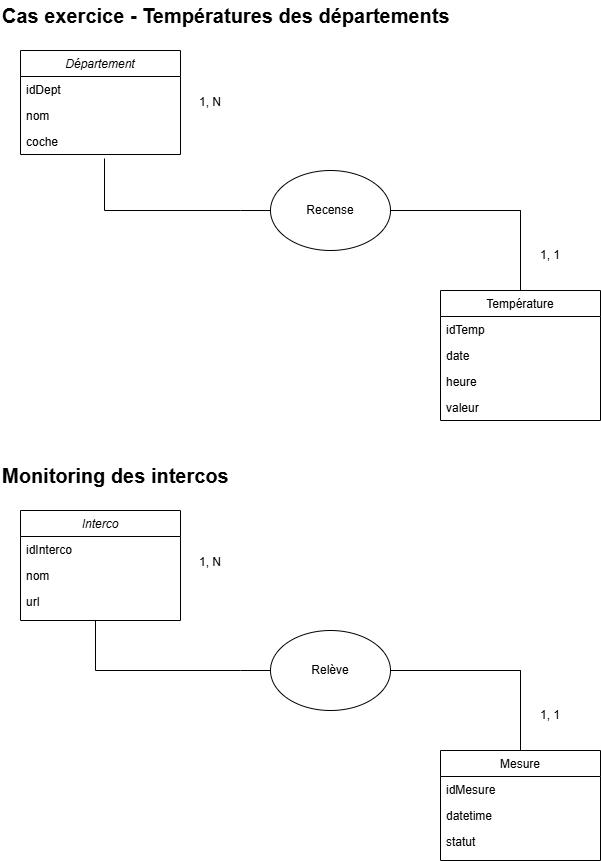

The diagram above was exported from draw.io. Its source (the exported page's mxGraphModel, read from the mxfile embedded in the PNG):
<mxGraphModel dx="1644" dy="845" grid="1" gridSize="10" guides="1" tooltips="1" connect="1" arrows="1" fold="1" page="1" pageScale="1" pageWidth="827" pageHeight="1169" math="0" shadow="0">
  <root>
    <mxCell id="WIyWlLk6GJQsqaUBKTNV-0" />
    <mxCell id="WIyWlLk6GJQsqaUBKTNV-1" parent="WIyWlLk6GJQsqaUBKTNV-0" />
    <mxCell id="zkfFHV4jXpPFQw0GAbJ--0" value="Département" style="swimlane;fontStyle=2;align=center;verticalAlign=top;childLayout=stackLayout;horizontal=1;startSize=26;horizontalStack=0;resizeParent=1;resizeLast=0;collapsible=1;marginBottom=0;rounded=0;shadow=0;strokeWidth=1;" parent="WIyWlLk6GJQsqaUBKTNV-1" vertex="1">
      <mxGeometry x="60" y="80" width="160" height="104" as="geometry">
        <mxRectangle x="230" y="140" width="160" height="26" as="alternateBounds" />
      </mxGeometry>
    </mxCell>
    <mxCell id="zkfFHV4jXpPFQw0GAbJ--1" value="idDept" style="text;align=left;verticalAlign=top;spacingLeft=4;spacingRight=4;overflow=hidden;rotatable=0;points=[[0,0.5],[1,0.5]];portConstraint=eastwest;" parent="zkfFHV4jXpPFQw0GAbJ--0" vertex="1">
      <mxGeometry y="26" width="160" height="26" as="geometry" />
    </mxCell>
    <mxCell id="zkfFHV4jXpPFQw0GAbJ--2" value="nom" style="text;align=left;verticalAlign=top;spacingLeft=4;spacingRight=4;overflow=hidden;rotatable=0;points=[[0,0.5],[1,0.5]];portConstraint=eastwest;rounded=0;shadow=0;html=0;" parent="zkfFHV4jXpPFQw0GAbJ--0" vertex="1">
      <mxGeometry y="52" width="160" height="26" as="geometry" />
    </mxCell>
    <mxCell id="zkfFHV4jXpPFQw0GAbJ--3" value="coche" style="text;align=left;verticalAlign=top;spacingLeft=4;spacingRight=4;overflow=hidden;rotatable=0;points=[[0,0.5],[1,0.5]];portConstraint=eastwest;rounded=0;shadow=0;html=0;" parent="zkfFHV4jXpPFQw0GAbJ--0" vertex="1">
      <mxGeometry y="78" width="160" height="26" as="geometry" />
    </mxCell>
    <mxCell id="zkfFHV4jXpPFQw0GAbJ--17" value="Température" style="swimlane;fontStyle=0;align=center;verticalAlign=top;childLayout=stackLayout;horizontal=1;startSize=26;horizontalStack=0;resizeParent=1;resizeLast=0;collapsible=1;marginBottom=0;rounded=0;shadow=0;strokeWidth=1;" parent="WIyWlLk6GJQsqaUBKTNV-1" vertex="1">
      <mxGeometry x="480" y="320" width="160" height="130" as="geometry">
        <mxRectangle x="550" y="140" width="160" height="26" as="alternateBounds" />
      </mxGeometry>
    </mxCell>
    <mxCell id="zkfFHV4jXpPFQw0GAbJ--18" value="idTemp" style="text;align=left;verticalAlign=top;spacingLeft=4;spacingRight=4;overflow=hidden;rotatable=0;points=[[0,0.5],[1,0.5]];portConstraint=eastwest;" parent="zkfFHV4jXpPFQw0GAbJ--17" vertex="1">
      <mxGeometry y="26" width="160" height="26" as="geometry" />
    </mxCell>
    <mxCell id="zkfFHV4jXpPFQw0GAbJ--19" value="date" style="text;align=left;verticalAlign=top;spacingLeft=4;spacingRight=4;overflow=hidden;rotatable=0;points=[[0,0.5],[1,0.5]];portConstraint=eastwest;rounded=0;shadow=0;html=0;" parent="zkfFHV4jXpPFQw0GAbJ--17" vertex="1">
      <mxGeometry y="52" width="160" height="26" as="geometry" />
    </mxCell>
    <mxCell id="zkfFHV4jXpPFQw0GAbJ--20" value="heure" style="text;align=left;verticalAlign=top;spacingLeft=4;spacingRight=4;overflow=hidden;rotatable=0;points=[[0,0.5],[1,0.5]];portConstraint=eastwest;rounded=0;shadow=0;html=0;" parent="zkfFHV4jXpPFQw0GAbJ--17" vertex="1">
      <mxGeometry y="78" width="160" height="26" as="geometry" />
    </mxCell>
    <mxCell id="zkfFHV4jXpPFQw0GAbJ--21" value="valeur" style="text;align=left;verticalAlign=top;spacingLeft=4;spacingRight=4;overflow=hidden;rotatable=0;points=[[0,0.5],[1,0.5]];portConstraint=eastwest;rounded=0;shadow=0;html=0;" parent="zkfFHV4jXpPFQw0GAbJ--17" vertex="1">
      <mxGeometry y="104" width="160" height="26" as="geometry" />
    </mxCell>
    <mxCell id="tA9qQzN5Mb7LiIxWFgg6-1" value="Recense" style="ellipse;whiteSpace=wrap;html=1;" parent="WIyWlLk6GJQsqaUBKTNV-1" vertex="1">
      <mxGeometry x="310" y="200" width="120" height="80" as="geometry" />
    </mxCell>
    <mxCell id="tA9qQzN5Mb7LiIxWFgg6-2" value="" style="endArrow=none;html=1;rounded=0;entryX=0.525;entryY=1.154;entryDx=0;entryDy=0;exitX=0;exitY=0.5;exitDx=0;exitDy=0;entryPerimeter=0;" parent="WIyWlLk6GJQsqaUBKTNV-1" source="tA9qQzN5Mb7LiIxWFgg6-1" target="zkfFHV4jXpPFQw0GAbJ--3" edge="1">
      <mxGeometry width="50" height="50" relative="1" as="geometry">
        <mxPoint x="360" y="430" as="sourcePoint" />
        <mxPoint x="350" y="350" as="targetPoint" />
        <Array as="points">
          <mxPoint x="280" y="240" />
          <mxPoint x="144" y="240" />
        </Array>
      </mxGeometry>
    </mxCell>
    <mxCell id="tA9qQzN5Mb7LiIxWFgg6-3" value="1, N" style="text;html=1;align=center;verticalAlign=middle;whiteSpace=wrap;rounded=0;" parent="WIyWlLk6GJQsqaUBKTNV-1" vertex="1">
      <mxGeometry x="220" y="117" width="60" height="30" as="geometry" />
    </mxCell>
    <mxCell id="tA9qQzN5Mb7LiIxWFgg6-4" value="1, 1" style="text;html=1;align=center;verticalAlign=middle;whiteSpace=wrap;rounded=0;" parent="WIyWlLk6GJQsqaUBKTNV-1" vertex="1">
      <mxGeometry x="560" y="270" width="60" height="30" as="geometry" />
    </mxCell>
    <mxCell id="tA9qQzN5Mb7LiIxWFgg6-7" value="Cas exercice - Températures des départements" style="text;html=1;align=left;verticalAlign=middle;whiteSpace=wrap;rounded=0;fontSize=20;fontStyle=1" parent="WIyWlLk6GJQsqaUBKTNV-1" vertex="1">
      <mxGeometry x="40" y="30" width="450" height="30" as="geometry" />
    </mxCell>
    <mxCell id="tA9qQzN5Mb7LiIxWFgg6-10" value="Interco" style="swimlane;fontStyle=2;align=center;verticalAlign=top;childLayout=stackLayout;horizontal=1;startSize=26;horizontalStack=0;resizeParent=1;resizeLast=0;collapsible=1;marginBottom=0;rounded=0;shadow=0;strokeWidth=1;" parent="WIyWlLk6GJQsqaUBKTNV-1" vertex="1">
      <mxGeometry x="60" y="540" width="160" height="110" as="geometry">
        <mxRectangle x="230" y="140" width="160" height="26" as="alternateBounds" />
      </mxGeometry>
    </mxCell>
    <mxCell id="tA9qQzN5Mb7LiIxWFgg6-11" value="idInterco" style="text;align=left;verticalAlign=top;spacingLeft=4;spacingRight=4;overflow=hidden;rotatable=0;points=[[0,0.5],[1,0.5]];portConstraint=eastwest;" parent="tA9qQzN5Mb7LiIxWFgg6-10" vertex="1">
      <mxGeometry y="26" width="160" height="26" as="geometry" />
    </mxCell>
    <mxCell id="tA9qQzN5Mb7LiIxWFgg6-12" value="nom" style="text;align=left;verticalAlign=top;spacingLeft=4;spacingRight=4;overflow=hidden;rotatable=0;points=[[0,0.5],[1,0.5]];portConstraint=eastwest;rounded=0;shadow=0;html=0;" parent="tA9qQzN5Mb7LiIxWFgg6-10" vertex="1">
      <mxGeometry y="52" width="160" height="26" as="geometry" />
    </mxCell>
    <mxCell id="tA9qQzN5Mb7LiIxWFgg6-25" value="url" style="text;align=left;verticalAlign=top;spacingLeft=4;spacingRight=4;overflow=hidden;rotatable=0;points=[[0,0.5],[1,0.5]];portConstraint=eastwest;rounded=0;shadow=0;html=0;" parent="tA9qQzN5Mb7LiIxWFgg6-10" vertex="1">
      <mxGeometry y="78" width="160" height="26" as="geometry" />
    </mxCell>
    <mxCell id="tA9qQzN5Mb7LiIxWFgg6-15" value="Mesure" style="swimlane;fontStyle=0;align=center;verticalAlign=top;childLayout=stackLayout;horizontal=1;startSize=26;horizontalStack=0;resizeParent=1;resizeLast=0;collapsible=1;marginBottom=0;rounded=0;shadow=0;strokeWidth=1;" parent="WIyWlLk6GJQsqaUBKTNV-1" vertex="1">
      <mxGeometry x="480" y="780" width="160" height="110" as="geometry">
        <mxRectangle x="550" y="140" width="160" height="26" as="alternateBounds" />
      </mxGeometry>
    </mxCell>
    <mxCell id="tA9qQzN5Mb7LiIxWFgg6-16" value="idMesure" style="text;align=left;verticalAlign=top;spacingLeft=4;spacingRight=4;overflow=hidden;rotatable=0;points=[[0,0.5],[1,0.5]];portConstraint=eastwest;" parent="tA9qQzN5Mb7LiIxWFgg6-15" vertex="1">
      <mxGeometry y="26" width="160" height="26" as="geometry" />
    </mxCell>
    <mxCell id="tA9qQzN5Mb7LiIxWFgg6-17" value="datetime" style="text;align=left;verticalAlign=top;spacingLeft=4;spacingRight=4;overflow=hidden;rotatable=0;points=[[0,0.5],[1,0.5]];portConstraint=eastwest;rounded=0;shadow=0;html=0;" parent="tA9qQzN5Mb7LiIxWFgg6-15" vertex="1">
      <mxGeometry y="52" width="160" height="26" as="geometry" />
    </mxCell>
    <mxCell id="tA9qQzN5Mb7LiIxWFgg6-18" value="statut" style="text;align=left;verticalAlign=top;spacingLeft=4;spacingRight=4;overflow=hidden;rotatable=0;points=[[0,0.5],[1,0.5]];portConstraint=eastwest;rounded=0;shadow=0;html=0;" parent="tA9qQzN5Mb7LiIxWFgg6-15" vertex="1">
      <mxGeometry y="78" width="160" height="26" as="geometry" />
    </mxCell>
    <mxCell id="tA9qQzN5Mb7LiIxWFgg6-20" value="Relève" style="ellipse;whiteSpace=wrap;html=1;" parent="WIyWlLk6GJQsqaUBKTNV-1" vertex="1">
      <mxGeometry x="310" y="660" width="120" height="80" as="geometry" />
    </mxCell>
    <mxCell id="tA9qQzN5Mb7LiIxWFgg6-21" value="" style="endArrow=none;html=1;rounded=0;exitX=0;exitY=0.5;exitDx=0;exitDy=0;" parent="WIyWlLk6GJQsqaUBKTNV-1" source="tA9qQzN5Mb7LiIxWFgg6-20" edge="1">
      <mxGeometry width="50" height="50" relative="1" as="geometry">
        <mxPoint x="360" y="890" as="sourcePoint" />
        <mxPoint x="135" y="650" as="targetPoint" />
        <Array as="points">
          <mxPoint x="280" y="700" />
          <mxPoint x="135" y="700" />
        </Array>
      </mxGeometry>
    </mxCell>
    <mxCell id="tA9qQzN5Mb7LiIxWFgg6-22" value="1, N" style="text;html=1;align=center;verticalAlign=middle;whiteSpace=wrap;rounded=0;" parent="WIyWlLk6GJQsqaUBKTNV-1" vertex="1">
      <mxGeometry x="220" y="577" width="60" height="30" as="geometry" />
    </mxCell>
    <mxCell id="tA9qQzN5Mb7LiIxWFgg6-23" value="1, 1" style="text;html=1;align=center;verticalAlign=middle;whiteSpace=wrap;rounded=0;" parent="WIyWlLk6GJQsqaUBKTNV-1" vertex="1">
      <mxGeometry x="560" y="730" width="60" height="30" as="geometry" />
    </mxCell>
    <mxCell id="tA9qQzN5Mb7LiIxWFgg6-24" value="Monitoring des intercos" style="text;html=1;align=left;verticalAlign=middle;whiteSpace=wrap;rounded=0;fontSize=20;fontStyle=1" parent="WIyWlLk6GJQsqaUBKTNV-1" vertex="1">
      <mxGeometry x="40" y="490" width="450" height="30" as="geometry" />
    </mxCell>
    <mxCell id="tA9qQzN5Mb7LiIxWFgg6-26" value="" style="endArrow=none;html=1;rounded=0;entryX=1;entryY=0.5;entryDx=0;entryDy=0;" parent="WIyWlLk6GJQsqaUBKTNV-1" target="tA9qQzN5Mb7LiIxWFgg6-20" edge="1">
      <mxGeometry width="50" height="50" relative="1" as="geometry">
        <mxPoint x="560" y="700" as="sourcePoint" />
        <mxPoint x="502.5" y="650" as="targetPoint" />
        <Array as="points">
          <mxPoint x="560" y="780" />
          <mxPoint x="560" y="700" />
          <mxPoint x="502.5" y="700" />
        </Array>
      </mxGeometry>
    </mxCell>
    <mxCell id="tA9qQzN5Mb7LiIxWFgg6-27" value="" style="endArrow=none;html=1;rounded=0;entryX=1;entryY=0.5;entryDx=0;entryDy=0;" parent="WIyWlLk6GJQsqaUBKTNV-1" edge="1">
      <mxGeometry width="50" height="50" relative="1" as="geometry">
        <mxPoint x="560" y="240" as="sourcePoint" />
        <mxPoint x="430" y="240" as="targetPoint" />
        <Array as="points">
          <mxPoint x="560" y="320" />
          <mxPoint x="560" y="240" />
          <mxPoint x="502.5" y="240" />
        </Array>
      </mxGeometry>
    </mxCell>
  </root>
</mxGraphModel>